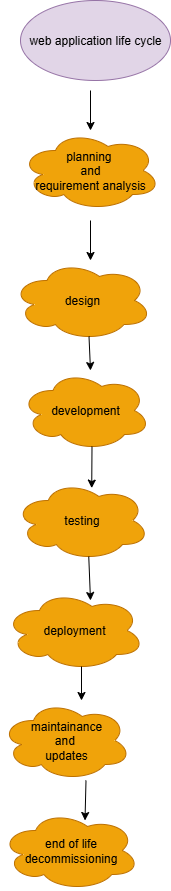

The diagram above was exported from draw.io. Its source (the exported page's mxGraphModel, read from the mxfile embedded in the PNG):
<mxGraphModel dx="1012" dy="1704" grid="1" gridSize="10" guides="1" tooltips="1" connect="1" arrows="1" fold="1" page="1" pageScale="1" pageWidth="850" pageHeight="1100" math="0" shadow="0">
  <root>
    <mxCell id="0" />
    <mxCell id="1" parent="0" />
    <mxCell id="bP4pQocpQRr4O9c4dV2p-1" value="planning&amp;nbsp;&lt;div&gt;and&lt;/div&gt;&lt;div&gt;requirement analysis&lt;/div&gt;" style="ellipse;shape=cloud;whiteSpace=wrap;html=1;fillColor=#f0a30a;fontColor=#000000;strokeColor=#BD7000;" vertex="1" parent="1">
      <mxGeometry x="340" y="110" width="140" height="80" as="geometry" />
    </mxCell>
    <mxCell id="bP4pQocpQRr4O9c4dV2p-6" value="design" style="ellipse;shape=cloud;whiteSpace=wrap;html=1;fillColor=#f0a30a;fontColor=#000000;strokeColor=#BD7000;" vertex="1" parent="1">
      <mxGeometry x="331.5" y="240" width="140" height="80" as="geometry" />
    </mxCell>
    <mxCell id="bP4pQocpQRr4O9c4dV2p-7" value="development" style="ellipse;shape=cloud;whiteSpace=wrap;html=1;fillColor=#f0a30a;fontColor=#000000;strokeColor=#BD7000;" vertex="1" parent="1">
      <mxGeometry x="340" y="350" width="130" height="80" as="geometry" />
    </mxCell>
    <mxCell id="bP4pQocpQRr4O9c4dV2p-8" value="testing" style="ellipse;shape=cloud;whiteSpace=wrap;html=1;fillColor=#f0a30a;fontColor=#000000;strokeColor=#BD7000;" vertex="1" parent="1">
      <mxGeometry x="334" y="460" width="135" height="80" as="geometry" />
    </mxCell>
    <mxCell id="bP4pQocpQRr4O9c4dV2p-9" value="deployment" style="ellipse;shape=cloud;whiteSpace=wrap;html=1;fillColor=#f0a30a;fontColor=#000000;strokeColor=#BD7000;" vertex="1" parent="1">
      <mxGeometry x="324" y="570" width="140" height="80" as="geometry" />
    </mxCell>
    <mxCell id="bP4pQocpQRr4O9c4dV2p-14" value="maintainance&lt;div&gt;and&amp;nbsp;&lt;/div&gt;&lt;div&gt;updates&lt;/div&gt;" style="ellipse;shape=cloud;whiteSpace=wrap;html=1;fillColor=#f0a30a;fontColor=#000000;strokeColor=#BD7000;" vertex="1" parent="1">
      <mxGeometry x="320.5" y="680" width="130" height="80" as="geometry" />
    </mxCell>
    <mxCell id="bP4pQocpQRr4O9c4dV2p-16" value="end of life&lt;div&gt;decommissioning&lt;/div&gt;" style="ellipse;shape=cloud;whiteSpace=wrap;html=1;fillColor=#f0a30a;fontColor=#000000;strokeColor=#BD7000;" vertex="1" parent="1">
      <mxGeometry x="320.5" y="790" width="138.5" height="80" as="geometry" />
    </mxCell>
    <mxCell id="bP4pQocpQRr4O9c4dV2p-21" value="" style="endArrow=classic;html=1;rounded=0;" edge="1" parent="1">
      <mxGeometry width="50" height="50" relative="1" as="geometry">
        <mxPoint x="410" y="70" as="sourcePoint" />
        <mxPoint x="410" y="110" as="targetPoint" />
      </mxGeometry>
    </mxCell>
    <mxCell id="bP4pQocpQRr4O9c4dV2p-22" value="web application life cycle" style="ellipse;whiteSpace=wrap;html=1;fillColor=#e1d5e7;strokeColor=#9673a6;" vertex="1" parent="1">
      <mxGeometry x="340" y="-20" width="150" height="80" as="geometry" />
    </mxCell>
    <mxCell id="bP4pQocpQRr4O9c4dV2p-23" value="" style="endArrow=classic;html=1;rounded=0;" edge="1" parent="1">
      <mxGeometry width="50" height="50" relative="1" as="geometry">
        <mxPoint x="410" y="200" as="sourcePoint" />
        <mxPoint x="410" y="240" as="targetPoint" />
      </mxGeometry>
    </mxCell>
    <mxCell id="bP4pQocpQRr4O9c4dV2p-24" value="" style="endArrow=classic;html=1;rounded=0;exitX=0.55;exitY=0.95;exitDx=0;exitDy=0;exitPerimeter=0;" edge="1" parent="1" source="bP4pQocpQRr4O9c4dV2p-6">
      <mxGeometry width="50" height="50" relative="1" as="geometry">
        <mxPoint x="560" y="420" as="sourcePoint" />
        <mxPoint x="410" y="350" as="targetPoint" />
      </mxGeometry>
    </mxCell>
    <mxCell id="bP4pQocpQRr4O9c4dV2p-25" value="" style="endArrow=classic;html=1;rounded=0;exitX=0.55;exitY=0.95;exitDx=0;exitDy=0;exitPerimeter=0;entryX=0.572;entryY=0.095;entryDx=0;entryDy=0;entryPerimeter=0;" edge="1" parent="1" source="bP4pQocpQRr4O9c4dV2p-7" target="bP4pQocpQRr4O9c4dV2p-8">
      <mxGeometry width="50" height="50" relative="1" as="geometry">
        <mxPoint x="550" y="420" as="sourcePoint" />
        <mxPoint x="600" y="370" as="targetPoint" />
      </mxGeometry>
    </mxCell>
    <mxCell id="bP4pQocpQRr4O9c4dV2p-26" value="" style="endArrow=classic;html=1;rounded=0;exitX=0.55;exitY=0.95;exitDx=0;exitDy=0;exitPerimeter=0;" edge="1" parent="1" source="bP4pQocpQRr4O9c4dV2p-8">
      <mxGeometry width="50" height="50" relative="1" as="geometry">
        <mxPoint x="550" y="520" as="sourcePoint" />
        <mxPoint x="410" y="580" as="targetPoint" />
      </mxGeometry>
    </mxCell>
    <mxCell id="bP4pQocpQRr4O9c4dV2p-28" value="" style="endArrow=classic;html=1;rounded=0;exitX=0.55;exitY=0.95;exitDx=0;exitDy=0;exitPerimeter=0;" edge="1" parent="1" source="bP4pQocpQRr4O9c4dV2p-9">
      <mxGeometry width="50" height="50" relative="1" as="geometry">
        <mxPoint x="550" y="520" as="sourcePoint" />
        <mxPoint x="401" y="680" as="targetPoint" />
      </mxGeometry>
    </mxCell>
    <mxCell id="bP4pQocpQRr4O9c4dV2p-29" value="" style="endArrow=classic;html=1;rounded=0;" edge="1" parent="1">
      <mxGeometry width="50" height="50" relative="1" as="geometry">
        <mxPoint x="405.5" y="760" as="sourcePoint" />
        <mxPoint x="404.5" y="800" as="targetPoint" />
      </mxGeometry>
    </mxCell>
  </root>
</mxGraphModel>